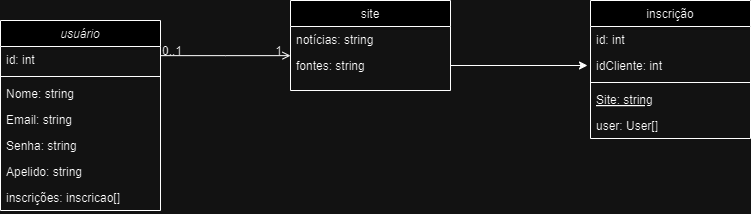

The diagram above was exported from draw.io. Its source (the exported page's mxGraphModel, read from the mxfile embedded in the PNG):
<mxGraphModel dx="961" dy="549" grid="1" gridSize="10" guides="1" tooltips="1" connect="1" arrows="1" fold="1" page="1" pageScale="1" pageWidth="827" pageHeight="1169" math="0" shadow="0">
  <root>
    <mxCell id="WIyWlLk6GJQsqaUBKTNV-0" />
    <mxCell id="WIyWlLk6GJQsqaUBKTNV-1" parent="WIyWlLk6GJQsqaUBKTNV-0" />
    <mxCell id="zkfFHV4jXpPFQw0GAbJ--0" value="usuário" style="swimlane;fontStyle=2;align=center;verticalAlign=top;childLayout=stackLayout;horizontal=1;startSize=26;horizontalStack=0;resizeParent=1;resizeLast=0;collapsible=1;marginBottom=0;rounded=0;shadow=0;strokeWidth=1;" parent="WIyWlLk6GJQsqaUBKTNV-1" vertex="1">
      <mxGeometry x="100" y="140" width="160" height="190" as="geometry">
        <mxRectangle x="230" y="140" width="160" height="26" as="alternateBounds" />
      </mxGeometry>
    </mxCell>
    <mxCell id="zkfFHV4jXpPFQw0GAbJ--1" value="id: int" style="text;align=left;verticalAlign=top;spacingLeft=4;spacingRight=4;overflow=hidden;rotatable=0;points=[[0,0.5],[1,0.5]];portConstraint=eastwest;" parent="zkfFHV4jXpPFQw0GAbJ--0" vertex="1">
      <mxGeometry y="26" width="160" height="26" as="geometry" />
    </mxCell>
    <mxCell id="zkfFHV4jXpPFQw0GAbJ--4" value="" style="line;html=1;strokeWidth=1;align=left;verticalAlign=middle;spacingTop=-1;spacingLeft=3;spacingRight=3;rotatable=0;labelPosition=right;points=[];portConstraint=eastwest;" parent="zkfFHV4jXpPFQw0GAbJ--0" vertex="1">
      <mxGeometry y="52" width="160" height="8" as="geometry" />
    </mxCell>
    <mxCell id="zkfFHV4jXpPFQw0GAbJ--3" value="Nome: string" style="text;align=left;verticalAlign=top;spacingLeft=4;spacingRight=4;overflow=hidden;rotatable=0;points=[[0,0.5],[1,0.5]];portConstraint=eastwest;rounded=0;shadow=0;html=0;" parent="zkfFHV4jXpPFQw0GAbJ--0" vertex="1">
      <mxGeometry y="60" width="160" height="26" as="geometry" />
    </mxCell>
    <mxCell id="zkfFHV4jXpPFQw0GAbJ--5" value="Email: string" style="text;align=left;verticalAlign=top;spacingLeft=4;spacingRight=4;overflow=hidden;rotatable=0;points=[[0,0.5],[1,0.5]];portConstraint=eastwest;" parent="zkfFHV4jXpPFQw0GAbJ--0" vertex="1">
      <mxGeometry y="86" width="160" height="26" as="geometry" />
    </mxCell>
    <mxCell id="PjQFHUy5URUKtX060gU6-2" value="Senha: string" style="text;align=left;verticalAlign=top;spacingLeft=4;spacingRight=4;overflow=hidden;rotatable=0;points=[[0,0.5],[1,0.5]];portConstraint=eastwest;" vertex="1" parent="zkfFHV4jXpPFQw0GAbJ--0">
      <mxGeometry y="112" width="160" height="26" as="geometry" />
    </mxCell>
    <mxCell id="PjQFHUy5URUKtX060gU6-3" value="Apelido: string" style="text;align=left;verticalAlign=top;spacingLeft=4;spacingRight=4;overflow=hidden;rotatable=0;points=[[0,0.5],[1,0.5]];portConstraint=eastwest;" vertex="1" parent="zkfFHV4jXpPFQw0GAbJ--0">
      <mxGeometry y="138" width="160" height="26" as="geometry" />
    </mxCell>
    <mxCell id="PjQFHUy5URUKtX060gU6-7" value="inscrições: inscricao[]" style="text;align=left;verticalAlign=top;spacingLeft=4;spacingRight=4;overflow=hidden;rotatable=0;points=[[0,0.5],[1,0.5]];portConstraint=eastwest;" vertex="1" parent="zkfFHV4jXpPFQw0GAbJ--0">
      <mxGeometry y="164" width="160" height="26" as="geometry" />
    </mxCell>
    <mxCell id="zkfFHV4jXpPFQw0GAbJ--6" value="inscrição" style="swimlane;fontStyle=0;align=center;verticalAlign=top;childLayout=stackLayout;horizontal=1;startSize=26;horizontalStack=0;resizeParent=1;resizeLast=0;collapsible=1;marginBottom=0;rounded=0;shadow=0;strokeWidth=1;" parent="WIyWlLk6GJQsqaUBKTNV-1" vertex="1">
      <mxGeometry x="690" y="120" width="160" height="138" as="geometry">
        <mxRectangle x="130" y="380" width="160" height="26" as="alternateBounds" />
      </mxGeometry>
    </mxCell>
    <mxCell id="zkfFHV4jXpPFQw0GAbJ--7" value="id: int" style="text;align=left;verticalAlign=top;spacingLeft=4;spacingRight=4;overflow=hidden;rotatable=0;points=[[0,0.5],[1,0.5]];portConstraint=eastwest;" parent="zkfFHV4jXpPFQw0GAbJ--6" vertex="1">
      <mxGeometry y="26" width="160" height="26" as="geometry" />
    </mxCell>
    <mxCell id="zkfFHV4jXpPFQw0GAbJ--8" value="idCliente: int" style="text;align=left;verticalAlign=top;spacingLeft=4;spacingRight=4;overflow=hidden;rotatable=0;points=[[0,0.5],[1,0.5]];portConstraint=eastwest;rounded=0;shadow=0;html=0;" parent="zkfFHV4jXpPFQw0GAbJ--6" vertex="1">
      <mxGeometry y="52" width="160" height="26" as="geometry" />
    </mxCell>
    <mxCell id="zkfFHV4jXpPFQw0GAbJ--9" value="" style="line;html=1;strokeWidth=1;align=left;verticalAlign=middle;spacingTop=-1;spacingLeft=3;spacingRight=3;rotatable=0;labelPosition=right;points=[];portConstraint=eastwest;" parent="zkfFHV4jXpPFQw0GAbJ--6" vertex="1">
      <mxGeometry y="78" width="160" height="8" as="geometry" />
    </mxCell>
    <mxCell id="zkfFHV4jXpPFQw0GAbJ--10" value="Site: string" style="text;align=left;verticalAlign=top;spacingLeft=4;spacingRight=4;overflow=hidden;rotatable=0;points=[[0,0.5],[1,0.5]];portConstraint=eastwest;fontStyle=4" parent="zkfFHV4jXpPFQw0GAbJ--6" vertex="1">
      <mxGeometry y="86" width="160" height="26" as="geometry" />
    </mxCell>
    <mxCell id="zkfFHV4jXpPFQw0GAbJ--11" value="user: User[]" style="text;align=left;verticalAlign=top;spacingLeft=4;spacingRight=4;overflow=hidden;rotatable=0;points=[[0,0.5],[1,0.5]];portConstraint=eastwest;" parent="zkfFHV4jXpPFQw0GAbJ--6" vertex="1">
      <mxGeometry y="112" width="160" height="26" as="geometry" />
    </mxCell>
    <mxCell id="zkfFHV4jXpPFQw0GAbJ--17" value="site" style="swimlane;fontStyle=0;align=center;verticalAlign=top;childLayout=stackLayout;horizontal=1;startSize=26;horizontalStack=0;resizeParent=1;resizeLast=0;collapsible=1;marginBottom=0;rounded=0;shadow=0;strokeWidth=1;" parent="WIyWlLk6GJQsqaUBKTNV-1" vertex="1">
      <mxGeometry x="390" y="120" width="160" height="90" as="geometry">
        <mxRectangle x="550" y="140" width="160" height="26" as="alternateBounds" />
      </mxGeometry>
    </mxCell>
    <mxCell id="zkfFHV4jXpPFQw0GAbJ--18" value="notícias: string" style="text;align=left;verticalAlign=top;spacingLeft=4;spacingRight=4;overflow=hidden;rotatable=0;points=[[0,0.5],[1,0.5]];portConstraint=eastwest;" parent="zkfFHV4jXpPFQw0GAbJ--17" vertex="1">
      <mxGeometry y="26" width="160" height="26" as="geometry" />
    </mxCell>
    <mxCell id="zkfFHV4jXpPFQw0GAbJ--19" value="fontes: string" style="text;align=left;verticalAlign=top;spacingLeft=4;spacingRight=4;overflow=hidden;rotatable=0;points=[[0,0.5],[1,0.5]];portConstraint=eastwest;rounded=0;shadow=0;html=0;" parent="zkfFHV4jXpPFQw0GAbJ--17" vertex="1">
      <mxGeometry y="52" width="160" height="26" as="geometry" />
    </mxCell>
    <mxCell id="zkfFHV4jXpPFQw0GAbJ--26" value="" style="endArrow=open;shadow=0;strokeWidth=1;rounded=0;curved=0;endFill=1;edgeStyle=elbowEdgeStyle;elbow=vertical;" parent="WIyWlLk6GJQsqaUBKTNV-1" source="zkfFHV4jXpPFQw0GAbJ--0" target="zkfFHV4jXpPFQw0GAbJ--17" edge="1">
      <mxGeometry x="0.5" y="41" relative="1" as="geometry">
        <mxPoint x="380" y="192" as="sourcePoint" />
        <mxPoint x="540" y="192" as="targetPoint" />
        <mxPoint x="-40" y="32" as="offset" />
      </mxGeometry>
    </mxCell>
    <mxCell id="zkfFHV4jXpPFQw0GAbJ--27" value="0..1" style="resizable=0;align=left;verticalAlign=bottom;labelBackgroundColor=none;fontSize=12;" parent="zkfFHV4jXpPFQw0GAbJ--26" connectable="0" vertex="1">
      <mxGeometry x="-1" relative="1" as="geometry">
        <mxPoint y="4" as="offset" />
      </mxGeometry>
    </mxCell>
    <mxCell id="zkfFHV4jXpPFQw0GAbJ--28" value="1" style="resizable=0;align=right;verticalAlign=bottom;labelBackgroundColor=none;fontSize=12;" parent="zkfFHV4jXpPFQw0GAbJ--26" connectable="0" vertex="1">
      <mxGeometry x="1" relative="1" as="geometry">
        <mxPoint x="-7" y="4" as="offset" />
      </mxGeometry>
    </mxCell>
    <mxCell id="PjQFHUy5URUKtX060gU6-6" style="edgeStyle=orthogonalEdgeStyle;rounded=0;orthogonalLoop=1;jettySize=auto;html=1;" edge="1" parent="WIyWlLk6GJQsqaUBKTNV-1" source="zkfFHV4jXpPFQw0GAbJ--19">
      <mxGeometry relative="1" as="geometry">
        <mxPoint x="687" y="185" as="targetPoint" />
      </mxGeometry>
    </mxCell>
  </root>
</mxGraphModel>